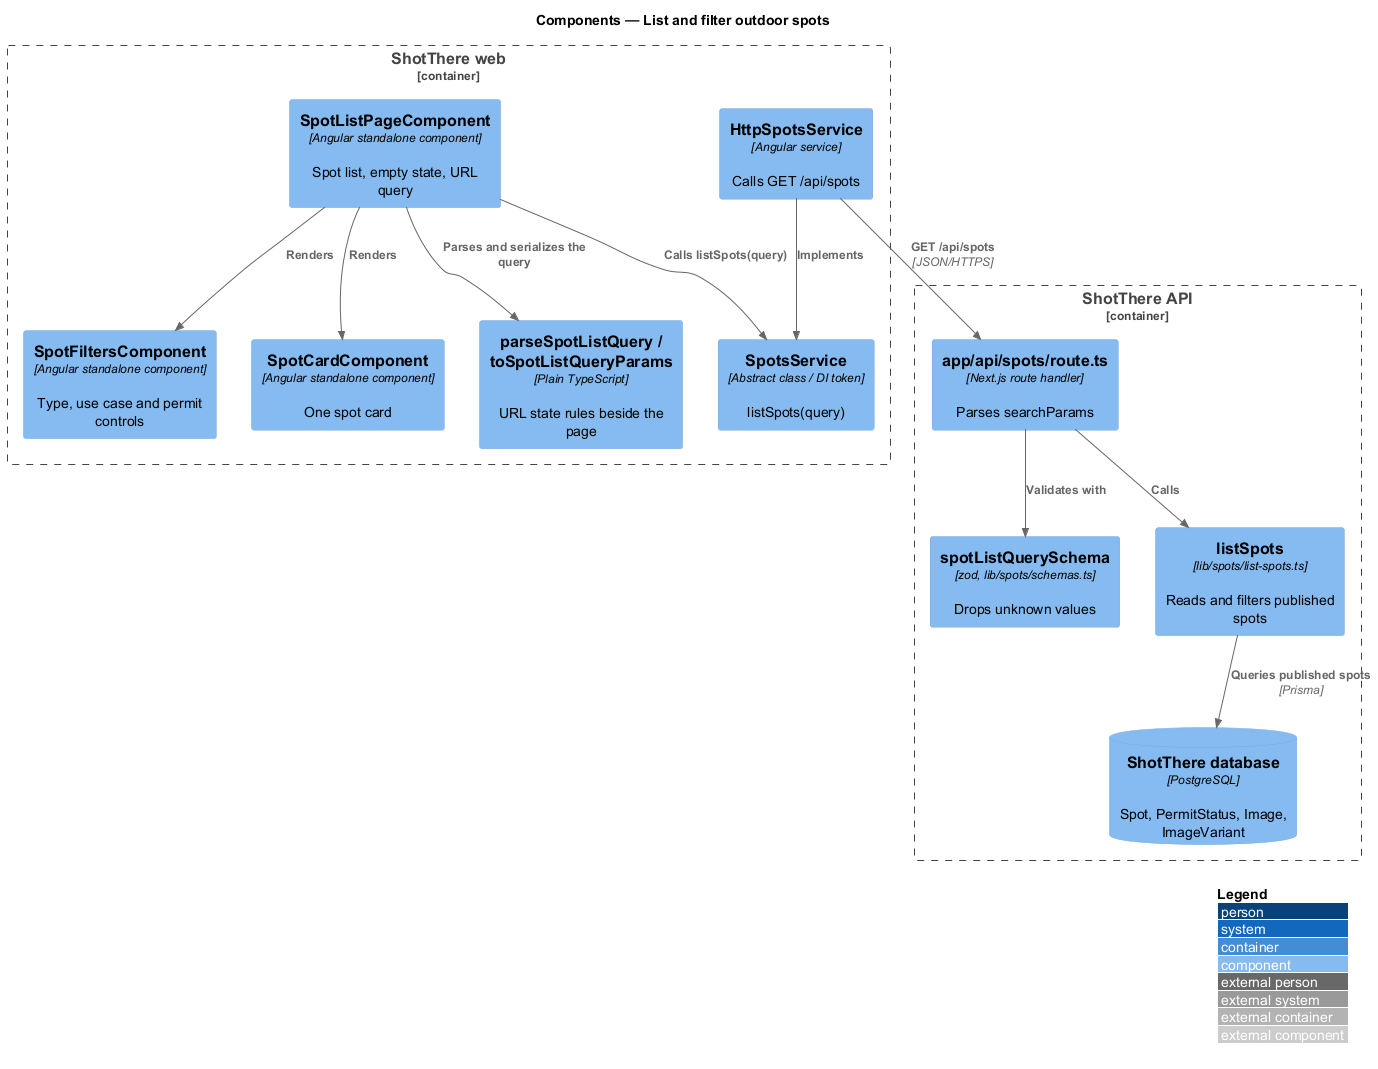

The diagram above was rendered by PlantUML. Its source (embedded in the PNG):
@startuml
!include <C4/C4_Component>
LAYOUT_WITH_LEGEND()
title Components — List and filter outdoor spots

Container_Boundary(web, "ShotThere web") {
  Component(page, "SpotListPageComponent", "Angular standalone component", "Spot list, empty state, URL query")
  Component(parse, "parseSpotListQuery / toSpotListQueryParams", "Plain TypeScript", "URL state rules beside the page")
  Component(filters, "SpotFiltersComponent", "Angular standalone component", "Type, use case and permit controls")
  Component(card, "SpotCardComponent", "Angular standalone component", "One spot card")
  Component(svc, "SpotsService", "Abstract class / DI token", "listSpots(query)")
  Component(http, "HttpSpotsService", "Angular service", "Calls GET /api/spots")
}
Container_Boundary(api, "ShotThere API") {
  Component(route, "app/api/spots/route.ts", "Next.js route handler", "Parses searchParams")
  Component(schema, "spotListQuerySchema", "zod, lib/spots/schemas.ts", "Drops unknown values")
  Component(list, "listSpots", "lib/spots/list-spots.ts", "Reads and filters published spots")
  ComponentDb(db, "ShotThere database", "PostgreSQL", "Spot, PermitStatus, Image, ImageVariant")
}

Rel(page, parse, "Parses and serializes the query")
Rel(page, filters, "Renders")
Rel(page, card, "Renders")
Rel(page, svc, "Calls listSpots(query)")
Rel(http, svc, "Implements")
Rel(http, route, "GET /api/spots", "JSON/HTTPS")
Rel(route, schema, "Validates with")
Rel(route, list, "Calls")
Rel(list, db, "Queries published spots", "Prisma")
@enduml